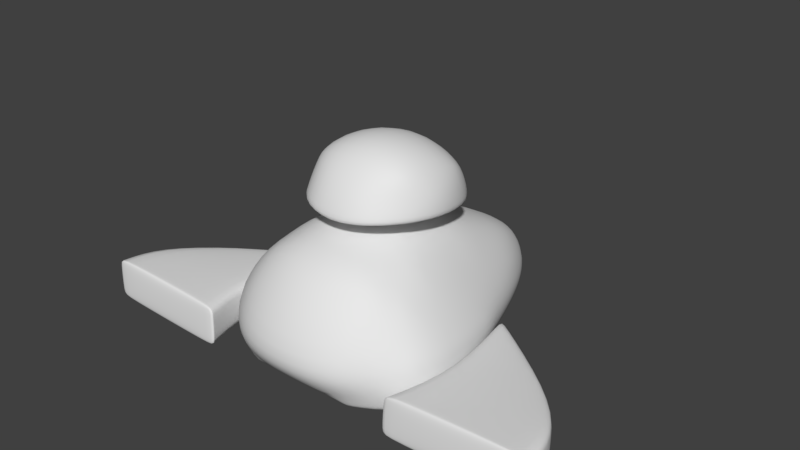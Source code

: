 # Source: ShipIcon.blend  (saved by Blender 2.79.0; exported with 4.5.12 LTS)
import bpy
from mathutils import Matrix  # noqa: F401  (used for matrix-valued properties, if any)

bpy.ops.wm.read_factory_settings(use_empty=True)
scene = bpy.context.scene
scene.name = 'Scene'

# ---- collections
col_collection_1 = bpy.data.collections.new('Collection 1'); scene.collection.children.link(col_collection_1)

# ---- materials (node trees are filled in below, after node groups)
mat_material = bpy.data.materials.new('Material')
mat_material.alpha_threshold = 0.0
mat_material.use_transparent_shadow = False
mat_material.roughness = 0.5
mat_material.line_color = (0.0, 0.0, 0.0, 1.0)

# ---- material node trees

# ---- world
world_world = bpy.data.worlds.new('World'); scene.world = world_world
world_world.color = (0.05088, 0.05088, 0.05088)
world_world.use_sun_shadow = False
world_world.sun_shadow_jitter_overblur = 0.0
world_world.cycles.sampling_method = 'MANUAL'

# ---- meshes
me_cube = bpy.data.meshes.new('Cube')
me_cube.from_pydata([(0.6447, -0.9812, -0.808), (0.5986, -0.966, -0.3196), (0.5635, 0.02575, -0.7878), (0.5635, 0.02575, -0.4095), (0.7683, -0.6575, -0.808), (0.6753, -0.6575, -0.336), (0.2932, 0.2839, -0.1499), (0.3549, -1.107, -0.808), (0.3549, 0.01103, -0.808), (0.2561, -1.028, -0.06087), (0.3397, -0.7582, 0.01463), (0.3549, -0.5482, -0.808), (0.4059, 0.4763, -0.8085), (0.4059, 0.4763, -0.4519), (0.1824, 0.8361, -0.4583), (0.2276, 0.8564, -0.8085), (0.3549, -1.283, -0.5143), (0.3315, -0.3437, 0.05464), (0.4043, 0.4792, -0.452), (0.6759, -1.187, -0.808), (0.6641, -1.168, -0.5318), (0.6322, 0.02281, -0.824), (0.6322, 0.02281, -0.6181), (0.8018, -0.676, -0.808), (0.8018, -0.676, -0.5483), (1.599, -1.17, -0.7826), (1.616, -1.151, -0.5064), (1.312, -0.4916, -0.7826), (1.312, -0.4916, -0.5767), (1.587, -0.8582, -0.7826), (1.587, -0.8582, -0.5228), (0.2789, -0.1497, 0.4808), (0.2776, -0.5092, 0.5277), (0.2433, -0.7098, 0.3838), (0.2718, -0.8002, 0.1927), (0.4491, -0.5186, 0.1611), (0.4465, -0.1689, 0.108), (0.2897, 0.1106, 0.2548), (0.3067, 0.1424, 0.06143), (0.43, -0.1984, 0.3033), (0.4276, -0.4483, 0.3277), (0.6296, 0.02575, -0.5986), (0.6871, -0.9736, -0.5638), (0.7456, -0.6575, -0.572), (0.4278, -1.211, -0.6612), (0.4675, 0.4763, -0.6302), (0.278, 0.8462, -0.6334), (-0.6671, -0.9812, -0.808), (-0.621, -0.966, -0.3196), (-0.5635, 0.02575, -0.7878), (-0.5635, 0.02575, -0.4095), (-1.249e-08, 0.01103, -0.808), (-1.249e-08, 0.2839, -0.1372), (-1.249e-08, -1.107, -0.808), (-1.249e-08, -1.079, -0.04696), (-0.6939, -0.6575, -0.808), (-0.6939, -0.6575, -0.336), (-1.249e-08, -0.7582, 0.05404), (-1.249e-08, -0.5482, -0.808), (-0.2932, 0.2839, -0.1499), (-0.3549, -1.107, -0.808), (-0.3549, 0.01103, -0.808), (-0.2561, -1.028, -0.06087), (-0.3397, -0.7582, 0.01463), (-0.3549, -0.5482, -0.808), (-0.4686, 0.4763, -0.8085), (-0.3851, 0.4763, -0.4519), (-1.249e-08, 0.9446, -0.808), (-1.249e-08, 0.8779, -0.4451), (-0.1824, 0.8361, -0.4583), (-0.2276, 0.8564, -0.8085), (-0.3549, -1.283, -0.5143), (-1.249e-08, -1.351, -0.5229), (-0.3315, -0.3437, 0.05464), (-1.249e-08, -0.3436, 0.07775), (-0.3834, 0.4792, -0.452), (-0.6741, -1.187, -0.808), (-0.6864, -1.168, -0.5318), (-0.6324, 0.02281, -0.824), (-0.6324, 0.02281, -0.6181), (-0.8204, -0.676, -0.808), (-0.8204, -0.676, -0.5483), (-1.599, -1.17, -0.7826), (-1.616, -1.151, -0.5064), (-1.312, -0.4916, -0.7826), (-1.312, -0.4916, -0.5767), (-1.587, -0.8582, -0.7826), (-1.587, -0.8582, -0.5228), (-1.249e-08, -0.04437, 0.5314), (-0.2789, -0.1497, 0.4808), (-0.2776, -0.5092, 0.5277), (-0.2433, -0.7098, 0.3838), (-1.249e-08, -0.4983, 0.6042), (-1.249e-08, -0.748, 0.3992), (-1.249e-08, -0.8606, 0.1519), (-1.249e-08, -0.6798, 0.06962), (-0.2718, -0.8002, 0.1927), (-0.4491, -0.5186, 0.1611), (-0.4465, -0.1689, 0.108), (-1.249e-08, -0.1688, 0.02967), (-1.249e-08, 0.1856, 0.2804), (-0.2897, 0.1106, 0.2548), (-0.3067, 0.1424, 0.06143), (-1.249e-08, 0.2577, 0.03754), (-0.43, -0.1984, 0.3033), (-0.4276, -0.4483, 0.3277), (-0.6296, 0.02575, -0.5986), (-0.7095, -0.9736, -0.5638), (-1.249e-08, -1.245, -0.6655), (-0.7642, -0.6575, -0.572), (-0.4278, -1.211, -0.6612), (-0.4466, 0.4763, -0.6302), (-1.249e-08, 0.9344, -0.6266), (-0.278, 0.8462, -0.6334), (-0.7066, -1.131, -0.533), (-0.6952, -1.149, -0.808), (-1.614, -1.129, -0.5076), (-1.594, -1.147, -0.7826), (0.6815, -1.136, -0.5328), (0.6649, -1.154, -0.808), (1.614, -1.132, -0.5074), (1.595, -1.15, -0.7826)], [], [(52, 6, 14, 68), (43, 5, 1, 42), (11, 4, 0, 7), (10, 57, 54, 9), (44, 16, 72, 108), (6, 52, 74, 17), (8, 2, 4, 11), (41, 3, 5, 43), (51, 8, 11, 58), (3, 17, 5), (42, 1, 16, 44), (5, 10, 1), (58, 11, 7, 53), (2, 8, 15, 12), (15, 46, 45, 12), (112, 68, 14, 46), (8, 51, 67, 15), (6, 18, 14), (41, 2, 12, 45), (119, 19, 20, 118), (16, 1, 9), (72, 16, 9, 54), (1, 10, 9), (5, 17, 10), (17, 3, 6), (17, 74, 57, 10), (18, 6, 3, 13), (21, 23, 24, 22), (121, 120, 26, 25), (27, 28, 30, 29), (21, 22, 28, 27), (22, 24, 30, 28), (20, 19, 25, 26), (23, 21, 27, 29), (119, 23, 29, 121), (118, 20, 26, 120), (31, 88, 92, 32), (32, 92, 93, 33), (94, 34, 33, 93), (34, 35, 40, 33), (35, 34, 94, 95), (36, 35, 95, 99), (35, 36, 39, 40), (88, 31, 37, 100), (38, 103, 100, 37), (31, 39, 37), (36, 99, 103, 38), (37, 39, 36, 38), (40, 39, 31, 32), (33, 40, 32), (3, 41, 45, 13), (0, 42, 44, 7), (2, 41, 43, 4), (7, 44, 108, 53), (4, 43, 42, 0), (67, 112, 46, 15), (45, 46, 14, 18, 13), (52, 68, 69, 59), (109, 107, 48, 56), (64, 60, 47, 55), (63, 62, 54, 57), (110, 108, 72, 71), (59, 73, 74, 52), (61, 64, 55, 49), (106, 109, 56, 50), (51, 58, 64, 61), (50, 56, 73), (107, 110, 71, 48), (56, 48, 63), (58, 53, 60, 64), (49, 65, 70, 61), (70, 65, 111, 113), (112, 113, 69, 68), (61, 70, 67, 51), (59, 69, 75), (106, 111, 65, 49), (115, 114, 77, 76), (71, 62, 48), (72, 54, 62, 71), (48, 62, 63), (56, 63, 73), (73, 59, 50), (73, 63, 57, 74), (75, 66, 50, 59), (78, 79, 81, 80), (117, 82, 83, 116), (84, 86, 87, 85), (78, 84, 85, 79), (79, 85, 87, 81), (77, 83, 82, 76), (80, 86, 84, 78), (115, 117, 86, 80), (114, 116, 83, 77), (89, 90, 92, 88), (90, 91, 93, 92), (94, 93, 91, 96), (96, 91, 105, 97), (97, 95, 94, 96), (98, 99, 95, 97), (97, 105, 104, 98), (88, 100, 101, 89), (102, 101, 100, 103), (89, 101, 104), (98, 102, 103, 99), (101, 102, 98, 104), (105, 90, 89, 104), (91, 90, 105), (50, 66, 111, 106), (47, 60, 110, 107), (49, 55, 109, 106), (60, 53, 108, 110), (55, 47, 107, 109), (67, 70, 113, 112), (111, 66, 75, 69, 113), (81, 87, 116, 114), (76, 82, 117, 115), (86, 117, 116, 87), (80, 81, 114, 115), (24, 118, 120, 30), (19, 119, 121, 25), (29, 30, 120, 121), (23, 119, 118, 24)])
me_cube.polygons.foreach_set('use_smooth', [True] * 122)
_uv = me_cube.uv_layers.new(name='UVMap')
_uv.uv.foreach_set('vector', [0.7505, 0.7373, 0.7366, 0.7374, 0.74, 0.7041, 0.7487, 0.699, 0.8146, 0.7739, 0.8255, 0.776, 0.8271, 0.7881, 0.8155, 0.787, 0.6992, 0.7472, 0.6823, 0.7472, 0.6813, 0.7222, 0.6992, 0.7149, 0.7356, 0.798, 0.7519, 0.798, 0.7514, 0.8174, 0.7345, 0.8176, 0.6987, 0.7089, 0.6983, 0.7029, 0.7152, 0.699, 0.7156, 0.707, 0.7366, 0.7374, 0.7505, 0.7373, 0.7519, 0.7743, 0.736, 0.7745, 0.6992, 0.7794, 0.6865, 0.7803, 0.6823, 0.7472, 0.6992, 0.7472, 0.8137, 0.7526, 0.8233, 0.7545, 0.8255, 0.776, 0.8146, 0.7739, 0.7161, 0.7794, 0.6992, 0.7794, 0.6992, 0.7472, 0.7161, 0.7472, 0.7198, 0.7512, 0.736, 0.7745, 0.7161, 0.7844, 0.7665, 0.8099, 0.7776, 0.8123, 0.7608, 0.829, 0.7564, 0.8272, 0.7161, 0.7844, 0.7356, 0.798, 0.7177, 0.8084, 0.7161, 0.7472, 0.6992, 0.7472, 0.6992, 0.7149, 0.7161, 0.7149, 0.6865, 0.7803, 0.6992, 0.7794, 0.7053, 0.8282, 0.6938, 0.8063, 0.8077, 0.7102, 0.8161, 0.7112, 0.8135, 0.7326, 0.8053, 0.7309, 0.8187, 0.7009, 0.8271, 0.7029, 0.8244, 0.7123, 0.8161, 0.7112, 0.6992, 0.7794, 0.7161, 0.7794, 0.7161, 0.8333, 0.7053, 0.8282, 0.7366, 0.7374, 0.7267, 0.7248, 0.74, 0.7041, 0.8137, 0.7526, 0.804, 0.7507, 0.8053, 0.7309, 0.8135, 0.7326, 0.8443, 0.3366, 0.8444, 0.3536, 0.8053, 0.3522, 0.8059, 0.336, 0.7608, 0.829, 0.7776, 0.8123, 0.7854, 0.8295, 0.7581, 0.8454, 0.7608, 0.829, 0.7854, 0.8295, 0.785, 0.8454, 0.7177, 0.8084, 0.7356, 0.798, 0.7345, 0.8176, 0.7161, 0.7844, 0.736, 0.7745, 0.7356, 0.798, 0.736, 0.7745, 0.7198, 0.7512, 0.7366, 0.7374, 0.736, 0.7745, 0.7519, 0.7743, 0.7519, 0.798, 0.7356, 0.798, 0.7267, 0.7248, 0.7366, 0.7374, 0.7198, 0.7512, 0.7266, 0.725, 0.8444, 0.2706, 0.8442, 0.3196, 0.8065, 0.3198, 0.811, 0.2708, 0.8074, 0.2351, 0.8455, 0.2364, 0.8469, 0.2434, 0.8079, 0.2441, 0.8086, 0.1905, 0.8415, 0.1934, 0.8441, 0.2294, 0.8069, 0.2261, 0.814, 0.1211, 0.8469, 0.124, 0.8415, 0.1934, 0.8086, 0.1905, 0.6807, 0.2141, 0.7322, 0.2198, 0.7427, 0.3009, 0.7128, 0.2769, 0.7676, 0.2706, 0.8053, 0.2755, 0.8053, 0.3605, 0.7676, 0.3555, 0.7319, 0.2086, 0.6807, 0.2141, 0.7129, 0.1511, 0.7426, 0.127, 0.7498, 0.2081, 0.7319, 0.2086, 0.7426, 0.127, 0.7551, 0.1241, 0.7492, 0.2186, 0.7662, 0.2175, 0.7662, 0.3032, 0.7544, 0.302, 0.1708, 0.5065, 0.1596, 0.5041, 0.1597, 0.4873, 0.171, 0.4912, 0.3211, 0.4941, 0.3327, 0.4919, 0.334, 0.5057, 0.3239, 0.5048, 0.334, 0.5165, 0.3226, 0.513, 0.3239, 0.5048, 0.334, 0.5057, 0.3226, 0.513, 0.312, 0.5097, 0.3136, 0.5024, 0.3239, 0.5048, 0.2691, 0.4799, 0.277, 0.466, 0.2877, 0.4602, 0.288, 0.4719, 0.2692, 0.4971, 0.2691, 0.4799, 0.288, 0.4719, 0.288, 0.4971, 0.2155, 0.4709, 0.2169, 0.4801, 0.2079, 0.4796, 0.207, 0.4709, 0.1596, 0.5041, 0.1708, 0.5065, 0.1722, 0.5208, 0.1607, 0.5245, 0.2166, 0.4932, 0.2169, 0.5061, 0.2044, 0.5019, 0.2064, 0.4908, 0.1962, 0.4838, 0.2079, 0.4796, 0.2064, 0.4908, 0.2692, 0.4971, 0.288, 0.4971, 0.2878, 0.5181, 0.2755, 0.5124, 0.2064, 0.4908, 0.2079, 0.4796, 0.2169, 0.4801, 0.2166, 0.4932, 0.1788, 0.4931, 0.1788, 0.5094, 0.1708, 0.5065, 0.171, 0.4912, 0.3239, 0.5048, 0.3136, 0.5024, 0.3211, 0.4941, 0.8233, 0.7545, 0.8137, 0.7526, 0.8135, 0.7326, 0.8217, 0.7342, 0.7555, 0.8075, 0.7665, 0.8099, 0.7564, 0.8272, 0.7519, 0.8254, 0.804, 0.7507, 0.8137, 0.7526, 0.8146, 0.7739, 0.8037, 0.7717, 0.6992, 0.7149, 0.6987, 0.7089, 0.7156, 0.707, 0.7161, 0.7149, 0.8037, 0.7717, 0.8146, 0.7739, 0.8155, 0.787, 0.804, 0.786, 0.8103, 0.699, 0.8187, 0.7009, 0.8161, 0.7112, 0.8077, 0.7102, 0.8135, 0.7326, 0.8161, 0.7112, 0.8244, 0.7123, 0.8217, 0.734, 0.8217, 0.7342, 0.7505, 0.7373, 0.7487, 0.699, 0.74, 0.7041, 0.7366, 0.7374, 0.8146, 0.7739, 0.8155, 0.787, 0.8271, 0.7881, 0.8255, 0.776, 0.6992, 0.7472, 0.6992, 0.7149, 0.6813, 0.7222, 0.6823, 0.7472, 0.7356, 0.798, 0.7345, 0.8176, 0.7514, 0.8174, 0.7519, 0.798, 0.6987, 0.7089, 0.7156, 0.707, 0.7152, 0.699, 0.6983, 0.7029, 0.7366, 0.7374, 0.736, 0.7745, 0.7519, 0.7743, 0.7505, 0.7373, 0.6992, 0.7794, 0.6992, 0.7472, 0.6823, 0.7472, 0.6865, 0.7803, 0.8137, 0.7526, 0.8146, 0.7739, 0.8255, 0.776, 0.8233, 0.7545, 0.7161, 0.7794, 0.7161, 0.7472, 0.6992, 0.7472, 0.6992, 0.7794, 0.7198, 0.7512, 0.7161, 0.7844, 0.736, 0.7745, 0.7665, 0.8099, 0.7564, 0.8272, 0.7608, 0.829, 0.7776, 0.8123, 0.7161, 0.7844, 0.7177, 0.8084, 0.7356, 0.798, 0.7161, 0.7472, 0.7161, 0.7149, 0.6992, 0.7149, 0.6992, 0.7472, 0.6865, 0.7803, 0.6938, 0.8063, 0.7053, 0.8282, 0.6992, 0.7794, 0.8077, 0.7102, 0.8053, 0.7309, 0.8135, 0.7326, 0.8161, 0.7112, 0.8187, 0.7009, 0.8161, 0.7112, 0.8244, 0.7123, 0.8271, 0.7029, 0.6992, 0.7794, 0.7053, 0.8282, 0.7161, 0.8333, 0.7161, 0.7794, 0.7366, 0.7374, 0.74, 0.7041, 0.7267, 0.7248, 0.8137, 0.7526, 0.8135, 0.7326, 0.8053, 0.7309, 0.804, 0.7507, 0.8443, 0.3366, 0.8059, 0.336, 0.8053, 0.3522, 0.8444, 0.3536, 0.7608, 0.829, 0.7854, 0.8295, 0.7776, 0.8123, 0.7581, 0.8454, 0.785, 0.8454, 0.7854, 0.8295, 0.7608, 0.829, 0.7177, 0.8084, 0.7345, 0.8176, 0.7356, 0.798, 0.7161, 0.7844, 0.7356, 0.798, 0.736, 0.7745, 0.736, 0.7745, 0.7366, 0.7374, 0.7198, 0.7512, 0.736, 0.7745, 0.7356, 0.798, 0.7519, 0.798, 0.7519, 0.7743, 0.7267, 0.7248, 0.7266, 0.725, 0.7198, 0.7512, 0.7366, 0.7374, 0.8444, 0.2706, 0.811, 0.2708, 0.8065, 0.3198, 0.8442, 0.3196, 0.8074, 0.2351, 0.8079, 0.2441, 0.8469, 0.2434, 0.8455, 0.2364, 0.8086, 0.1905, 0.8069, 0.2261, 0.8441, 0.2294, 0.8415, 0.1934, 0.814, 0.1211, 0.8086, 0.1905, 0.8415, 0.1934, 0.8469, 0.124, 0.6807, 0.2141, 0.7128, 0.2769, 0.7427, 0.3009, 0.7322, 0.2198, 0.7676, 0.2706, 0.7676, 0.3555, 0.8053, 0.3605, 0.8053, 0.2755, 0.7319, 0.2086, 0.7426, 0.127, 0.7129, 0.1511, 0.6807, 0.2141, 0.7498, 0.2081, 0.7551, 0.1241, 0.7426, 0.127, 0.7319, 0.2086, 0.7492, 0.2186, 0.7544, 0.302, 0.7662, 0.3032, 0.7662, 0.2175, 0.1708, 0.5065, 0.171, 0.4912, 0.1597, 0.4873, 0.1596, 0.5041, 0.3211, 0.4941, 0.3239, 0.5048, 0.334, 0.5057, 0.3327, 0.4919, 0.334, 0.5165, 0.334, 0.5057, 0.3239, 0.5048, 0.3226, 0.513, 0.3226, 0.513, 0.3239, 0.5048, 0.3136, 0.5024, 0.312, 0.5097, 0.2691, 0.4799, 0.288, 0.4719, 0.2877, 0.4602, 0.277, 0.466, 0.2692, 0.4971, 0.288, 0.4971, 0.288, 0.4719, 0.2691, 0.4799, 0.2155, 0.4709, 0.207, 0.4709, 0.2079, 0.4796, 0.2169, 0.4801, 0.1596, 0.5041, 0.1607, 0.5245, 0.1722, 0.5208, 0.1708, 0.5065, 0.2166, 0.4932, 0.2064, 0.4908, 0.2044, 0.5019, 0.2169, 0.5061, 0.1962, 0.4838, 0.2064, 0.4908, 0.2079, 0.4796, 0.2692, 0.4971, 0.2755, 0.5124, 0.2878, 0.5181, 0.288, 0.4971, 0.2064, 0.4908, 0.2166, 0.4932, 0.2169, 0.4801, 0.2079, 0.4796, 0.1788, 0.4931, 0.171, 0.4912, 0.1708, 0.5065, 0.1788, 0.5094, 0.3239, 0.5048, 0.3211, 0.4941, 0.3136, 0.5024, 0.8233, 0.7545, 0.8217, 0.7342, 0.8135, 0.7326, 0.8137, 0.7526, 0.7555, 0.8075, 0.7519, 0.8254, 0.7564, 0.8272, 0.7665, 0.8099, 0.804, 0.7507, 0.8037, 0.7717, 0.8146, 0.7739, 0.8137, 0.7526, 0.6992, 0.7149, 0.7161, 0.7149, 0.7156, 0.707, 0.6987, 0.7089, 0.8037, 0.7717, 0.804, 0.786, 0.8155, 0.787, 0.8146, 0.7739, 0.8103, 0.699, 0.8077, 0.7102, 0.8161, 0.7112, 0.8187, 0.7009, 0.8135, 0.7326, 0.8217, 0.7342, 0.8217, 0.734, 0.8244, 0.7123, 0.8161, 0.7112, 0.7322, 0.2198, 0.7427, 0.3009, 0.7544, 0.302, 0.7492, 0.2186, 0.7676, 0.2075, 0.7676, 0.1211, 0.7551, 0.1241, 0.7498, 0.2081, 0.8069, 0.2261, 0.8074, 0.2351, 0.8455, 0.2364, 0.8441, 0.2294, 0.8442, 0.3196, 0.8065, 0.3198, 0.8059, 0.336, 0.8443, 0.3366, 0.7322, 0.2198, 0.7492, 0.2186, 0.7544, 0.302, 0.7427, 0.3009, 0.7676, 0.2075, 0.7498, 0.2081, 0.7551, 0.1241, 0.7676, 0.1211, 0.8069, 0.2261, 0.8441, 0.2294, 0.8455, 0.2364, 0.8074, 0.2351, 0.8442, 0.3196, 0.8443, 0.3366, 0.8059, 0.336, 0.8065, 0.3198])
me_cube.materials.append(mat_material)
me_cube.use_remesh_preserve_volume = False
me_cube.use_remesh_preserve_attributes = False
me_cube.use_mirror_vertex_groups = False
me_cube.update()

# ---- objects
ob_cube = bpy.data.objects.new('Cube', me_cube)

# ---- transforms, parenting, visibility, modifiers, constraints
ob_cube.location = (0.0, 0.0, 0.0)
ob_cube.lock_rotations_4d = False
ob_cube.empty_display_type = 'ARROWS'
ob_cube.lineart.crease_threshold = 0.0
_m = ob_cube.modifiers.new('Bevel', 'BEVEL')
_m.angle_limit = 1.047
_m.spread = 0.0
_m = ob_cube.modifiers.new('Subsurf', 'SUBSURF')
_m.uv_smooth = 'PRESERVE_CORNERS'
_m.quality = 2
_m.show_only_control_edges = False

# ---- collection membership
col_collection_1.objects.link(ob_cube)

# ---- scene / render settings (as saved in the file)
scene.frame_start = 1; scene.frame_end = 250; scene.frame_set(1)
scene.render.engine = 'BLENDER_EEVEE_NEXT'
scene.render.resolution_percentage = 50
scene.render.dither_intensity = 0.0
scene.cycles.use_denoising = False
scene.cycles.samples = 128
scene.cycles.sampling_pattern = 'TABULATED_SOBOL'
scene.cycles.use_adaptive_sampling = False
scene.cycles.use_light_tree = False
scene.cycles.blur_glossy = 0.0
scene.cycles.sample_clamp_indirect = 0.0
scene.view_settings.view_transform = 'Standard'
bpy.context.view_layer.update()

# ---- added for rendering (the .blend has no active camera and no usable light): camera, sun
cam_auto = bpy.data.cameras.new('AutoCamera')
cam_auto.lens = 50.0
cam_auto.sensor_width = 36.0
cam_auto.clip_end = 1000.0
ob_auto_camera = bpy.data.objects.new('AutoCamera', cam_auto)
scene.collection.objects.link(ob_auto_camera)
ob_auto_camera.location = (3.89306, -4.87533, 3.00555)
ob_auto_camera.rotation_euler = (1.09748, -7.21219e-08, 0.694738)
scene.camera = ob_auto_camera
light_auto_sun = bpy.data.lights.new('AutoSun', 'SUN')
light_auto_sun.energy = 3.0
light_auto_sun.angle = 0.0523599
ob_auto_sun = bpy.data.objects.new('AutoSun', light_auto_sun)
scene.collection.objects.link(ob_auto_sun)
ob_auto_sun.rotation_euler = (0.872665, 0.174533, 0.523599)
bpy.context.view_layer.update()
